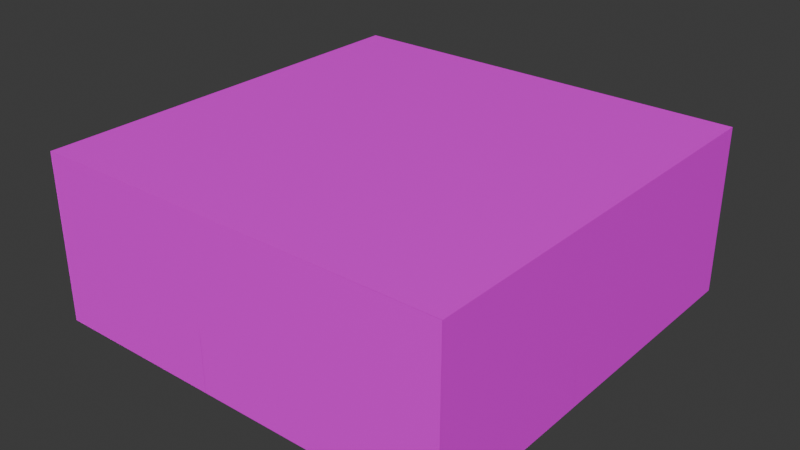 # Source: BasicRoom.blend  (saved by Blender 4.4.30; exported with 4.5.12 LTS)
import bpy
from mathutils import Matrix  # noqa: F401  (used for matrix-valued properties, if any)

bpy.ops.wm.read_factory_settings(use_empty=True)
scene = bpy.context.scene
scene.name = 'Scene'

# ---- collections
col_collection = bpy.data.collections.new('Collection'); scene.collection.children.link(col_collection)

# ---- images (referenced by path relative to the original .blend; pixels are not part of the script)
import os
ASSET_DIR = os.environ.get("B2B_ASSET_DIR", "")  # directory of the original .blend (textures are referenced by path, not embedded)
HERE = os.path.dirname(os.path.abspath(__file__))  # packed textures are extracted next to this script under _unpacked/

def load_image(name, relpath, width, height, colorspace="sRGB"):
    """Load a texture the original file referenced (path relative to the .blend, or extracted next to this script)."""
    p = next((c for c in (os.path.join(HERE, relpath), os.path.join(ASSET_DIR, relpath)) if relpath and os.path.exists(c)), "")
    if p:
        img = bpy.data.images.load(p, check_existing=True)
        img.name = name
    else:  # same state as the original file: an image datablock whose file is absent (Cycles renders it pink)
        img = bpy.data.images.new(name, width, height)
        img.source = "FILE"
        img.filepath = "//" + (relpath or name)
    img.colorspace_settings.name = colorspace
    return img
img_dirt = load_image('dirt', 'dirt.png', 1024, 1024, 'sRGB')

# ---- materials (node trees are filled in below, after node groups)
mat_material = bpy.data.materials.new('Material')
mat_material.alpha_threshold = 0.0
mat_material.use_backface_culling = True
mat_material.roughness = 0.5
mat_material.line_color = (0.0, 0.0, 0.0, 1.0)

# ---- material node trees
mat_material.use_nodes = True; mat_material.node_tree.nodes.clear()
_N = mat_material.node_tree.nodes; _L = mat_material.node_tree.links
n0 = _N.new('ShaderNodeOutputMaterial'); n0.name = 'Material Output'; n0.location = (300, 300)
n1 = _N.new('ShaderNodeBsdfPrincipled'); n1.name = 'Principled BSDF'; n1.location = (10, 300)
n1.inputs[3].default_value = 1.45
n2 = _N.new('ShaderNodeTexImage'); n2.name = 'Image Texture'; n2.location = (-280, 280)
n2.image = img_dirt
_L.new(n1.outputs[0], n0.inputs[0])
_L.new(n2.outputs[0], n1.inputs[0])
n0.is_active_output = True

# ---- world
world_world = bpy.data.worlds.new('World'); scene.world = world_world
world_world.use_nodes = True; world_world.node_tree.nodes.clear()
_N = world_world.node_tree.nodes; _L = world_world.node_tree.links
n0 = _N.new('ShaderNodeOutputWorld'); n0.name = 'World Output'; n0.location = (300, 300)
n1 = _N.new('ShaderNodeBackground'); n1.name = 'Background'; n1.location = (10, 300)
n1.inputs[0].default_value = (0.05088, 0.05088, 0.05088, 1.0)
_L.new(n1.outputs[0], n0.inputs[0])
n0.is_active_output = True
world_world.color = (0.05088, 0.05088, 0.05088)
world_world.sun_shadow_jitter_overblur = 0.0

# ---- meshes
me_cube = bpy.data.meshes.new('Cube')
me_cube.from_pydata([(1.0, 1.0, 1.0), (1.0, 1.0, -1.0), (1.0, -1.0, 1.0), (1.0, -1.0, -1.0), (-1.0, 1.0, 1.0), (-1.0, 1.0, -1.0), (-1.0, -1.0, 1.0), (-1.0, -1.0, -1.0)], [], [(0, 2, 6, 4), (5, 7, 3, 1)])
_uv = me_cube.uv_layers.new(name='UVMap')
_uv.uv.foreach_set('vector', [0.3333, 0.3333, 1.457e-08, 0.3333, 3.974e-08, 3e-15, 0.3333, 2.517e-08, 0.6667, 0.6667, 0.3333, 0.6667, 0.3333, 0.3333, 0.6667, 0.3333])
me_cube.materials.append(mat_material)
me_cube.use_mirror_vertex_groups = False
me_cube.update()
me_cube_001 = bpy.data.meshes.new('Cube.001')
me_cube_001.from_pydata([], [], [])
me_cube_001.materials.append(None)
me_cube_001.update()
me_cube_006 = bpy.data.meshes.new('Cube.006')
me_cube_006.from_pydata([(1.0, 1.0, 1.0), (1.0, 1.0, -1.0), (-1.0, 1.0, 1.0), (-1.0, 1.0, -1.0), (-0.14, 1.0, -1.0), (-0.14, 1.0, -0.25), (0.16, 1.0, -0.25), (0.16, 1.0, -1.0)], [], [(7, 1, 0, 2, 3, 4, 5, 6)])
_uv = me_cube_006.uv_layers.new(name='UVMap')
_uv.uv.foreach_set('vector', [0.6667, 0.86, 0.6667, 1.0, 0.3333, 1.0, 0.3333, 0.6667, 0.6667, 0.6667, 0.6667, 0.81, 0.5417, 0.81, 0.5417, 0.86])
me_cube_006.materials.append(mat_material)
me_cube_006.use_mirror_vertex_groups = False
me_cube_006.update()
me_cube_012 = bpy.data.meshes.new('Cube.012')
me_cube_012.from_pydata([(-0.15, 0.0, -0.375), (-0.15, 0.0, 0.375), (0.15, 0.0, 0.375), (0.15, 0.0, -0.375)], [], [(2, 1, 0, 3)])
_uv = me_cube_012.uv_layers.new(name='UVMap')
_uv.uv.foreach_set('vector', [0.5417, 0.86, 0.5417, 0.81, 0.6667, 0.81, 0.6667, 0.86])
me_cube_012.materials.append(mat_material)
me_cube_012.use_mirror_vertex_groups = False
me_cube_012.update()
me_cube_013 = bpy.data.meshes.new('Cube.013')
me_cube_013.from_pydata([(1.0, 1.0, 1.0), (1.0, 1.0, -1.0), (-1.0, 1.0, 1.0), (-1.0, 1.0, -1.0), (-0.14, 1.0, -1.0), (-0.14, 1.0, -0.25), (0.16, 1.0, -0.25), (0.16, 1.0, -1.0)], [], [(7, 1, 0, 2, 3, 4, 5, 6)])
_uv = me_cube_013.uv_layers.new(name='UVMap')
_uv.uv.foreach_set('vector', [0.6667, 0.86, 0.6667, 1.0, 0.3333, 1.0, 0.3333, 0.6667, 0.6667, 0.6667, 0.6667, 0.81, 0.5417, 0.81, 0.5417, 0.86])
me_cube_013.materials.append(mat_material)
me_cube_013.use_mirror_vertex_groups = False
me_cube_013.update()
me_cube_014 = bpy.data.meshes.new('Cube.014')
me_cube_014.from_pydata([(-0.15, 0.0, -0.375), (-0.15, 0.0, 0.375), (0.15, 0.0, 0.375), (0.15, 0.0, -0.375)], [], [(2, 1, 0, 3)])
_uv = me_cube_014.uv_layers.new(name='UVMap')
_uv.uv.foreach_set('vector', [0.5417, 0.86, 0.5417, 0.81, 0.6667, 0.81, 0.6667, 0.86])
me_cube_014.materials.append(mat_material)
me_cube_014.use_mirror_vertex_groups = False
me_cube_014.update()
me_cube_015 = bpy.data.meshes.new('Cube.015')
me_cube_015.from_pydata([(1.0, 1.0, 1.0), (1.0, 1.0, -1.0), (-1.0, 1.0, 1.0), (-1.0, 1.0, -1.0), (-0.14, 1.0, -1.0), (-0.14, 1.0, -0.25), (0.16, 1.0, -0.25), (0.16, 1.0, -1.0)], [], [(7, 1, 0, 2, 3, 4, 5, 6)])
_uv = me_cube_015.uv_layers.new(name='UVMap')
_uv.uv.foreach_set('vector', [0.6667, 0.86, 0.6667, 1.0, 0.3333, 1.0, 0.3333, 0.6667, 0.6667, 0.6667, 0.6667, 0.81, 0.5417, 0.81, 0.5417, 0.86])
me_cube_015.materials.append(mat_material)
me_cube_015.use_mirror_vertex_groups = False
me_cube_015.update()
me_cube_016 = bpy.data.meshes.new('Cube.016')
me_cube_016.from_pydata([(-0.15, 0.0, -0.375), (-0.15, 0.0, 0.375), (0.15, 0.0, 0.375), (0.15, 0.0, -0.375)], [], [(2, 1, 0, 3)])
_uv = me_cube_016.uv_layers.new(name='UVMap')
_uv.uv.foreach_set('vector', [0.5417, 0.86, 0.5417, 0.81, 0.6667, 0.81, 0.6667, 0.86])
me_cube_016.materials.append(mat_material)
me_cube_016.use_mirror_vertex_groups = False
me_cube_016.update()
me_cube_017 = bpy.data.meshes.new('Cube.017')
me_cube_017.from_pydata([(1.0, 1.0, 1.0), (1.0, 1.0, -1.0), (-1.0, 1.0, 1.0), (-1.0, 1.0, -1.0), (-0.14, 1.0, -1.0), (-0.14, 1.0, -0.25), (0.16, 1.0, -0.25), (0.16, 1.0, -1.0)], [], [(7, 1, 0, 2, 3, 4, 5, 6)])
_uv = me_cube_017.uv_layers.new(name='UVMap')
_uv.uv.foreach_set('vector', [0.6667, 0.86, 0.6667, 1.0, 0.3333, 1.0, 0.3333, 0.6667, 0.6667, 0.6667, 0.6667, 0.81, 0.5417, 0.81, 0.5417, 0.86])
me_cube_017.materials.append(mat_material)
me_cube_017.use_mirror_vertex_groups = False
me_cube_017.update()
me_cube_018 = bpy.data.meshes.new('Cube.018')
me_cube_018.from_pydata([(-0.75, 0.0, -0.75), (-0.75, 0.0, 0.75), (0.75, 0.0, 0.75), (0.75, 0.0, -0.75)], [], [(2, 1, 0, 3)])
_uv = me_cube_018.uv_layers.new(name='UVMap')
_uv.uv.foreach_set('vector', [0.5417, 0.86, 0.5417, 0.81, 0.6667, 0.81, 0.6667, 0.86])
me_cube_018.materials.append(mat_material)
me_cube_018.use_mirror_vertex_groups = False
me_cube_018.update()

# ---- objects
ob_floor = bpy.data.objects.new('Floor', me_cube)
ob_doorframe3 = bpy.data.objects.new('DoorFrame3', me_cube_001)
ob_wall = bpy.data.objects.new('Wall', me_cube_006)
ob_doorframe4 = bpy.data.objects.new('DoorFrame4', me_cube_001)
ob_doorframe1 = bpy.data.objects.new('DoorFrame1', me_cube_001)
ob_doorframe2 = bpy.data.objects.new('DoorFrame2', me_cube_001)
ob_doorway4 = bpy.data.objects.new('DoorWay4', me_cube_012)
ob_wall_001 = bpy.data.objects.new('Wall.001', me_cube_013)
ob_doorway1 = bpy.data.objects.new('DoorWay1', me_cube_014)
ob_wall_002 = bpy.data.objects.new('Wall.002', me_cube_015)
ob_doorway2 = bpy.data.objects.new('DoorWay2', me_cube_016)
ob_wall_003 = bpy.data.objects.new('Wall.003', me_cube_017)
ob_doorway3 = bpy.data.objects.new('DoorWay3', me_cube_018)

# ---- transforms, parenting, visibility, modifiers, constraints
ob_floor.location = (0.0, 0.0, 2.0)
ob_floor.scale = (5.0, 5.0, 2.0)
ob_floor.lock_rotations_4d = False
ob_floor.empty_display_type = 'ARROWS'
ob_floor.lineart.crease_threshold = 0.0
ob_doorframe3.location = (0.0, 5.0, 0.0)
ob_wall.location = (0.0, 0.0, 2.0)
ob_wall.rotation_euler = (0.0, -0.0, -1.571)
ob_wall.scale = (5.0, 5.0, 2.0)
ob_wall.lock_rotations_4d = False
ob_wall.empty_display_type = 'ARROWS'
ob_wall.lineart.crease_threshold = 0.0
ob_doorframe4.location = (5.0, 4.768e-07, 0.0)
ob_doorframe4.rotation_euler = (0.0, -0.0, -1.571)
ob_doorframe1.location = (9.537e-07, -5.0, 0.0)
ob_doorframe1.rotation_euler = (0.0, -0.0, -3.142)
ob_doorframe2.location = (-5.0, -1.431e-06, 0.0)
ob_doorframe2.rotation_euler = (0.0, -0.0, -4.712)
ob_doorway4.location = (5.0, -0.05, 0.75)
ob_doorway4.rotation_euler = (0.0, -0.0, -1.571)
ob_doorway4.scale = (5.0, 5.0, 2.0)
ob_doorway4.lock_rotations_4d = False
ob_doorway4.empty_display_type = 'ARROWS'
ob_doorway4.lineart.crease_threshold = 0.0
ob_wall_001.location = (0.0, 0.0, 2.0)
ob_wall_001.rotation_euler = (0.0, -0.0, -3.142)
ob_wall_001.scale = (5.0, 5.0, 2.0)
ob_wall_001.lock_rotations_4d = False
ob_wall_001.empty_display_type = 'ARROWS'
ob_wall_001.lineart.crease_threshold = 0.0
ob_doorway1.location = (-0.05, -5.0, 0.75)
ob_doorway1.rotation_euler = (0.0, -0.0, -3.142)
ob_doorway1.scale = (5.0, 5.0, 2.0)
ob_doorway1.lock_rotations_4d = False
ob_doorway1.empty_display_type = 'ARROWS'
ob_doorway1.lineart.crease_threshold = 0.0
ob_wall_002.location = (0.0, 0.0, 2.0)
ob_wall_002.rotation_euler = (0.0, -0.0, -4.712)
ob_wall_002.scale = (5.0, 5.0, 2.0)
ob_wall_002.lock_rotations_4d = False
ob_wall_002.empty_display_type = 'ARROWS'
ob_wall_002.lineart.crease_threshold = 0.0
ob_doorway2.location = (-5.0, 0.05, 0.75)
ob_doorway2.rotation_euler = (0.0, -0.0, -4.712)
ob_doorway2.scale = (5.0, 5.0, 2.0)
ob_doorway2.lock_rotations_4d = False
ob_doorway2.empty_display_type = 'ARROWS'
ob_doorway2.lineart.crease_threshold = 0.0
ob_wall_003.location = (0.0, 0.0, 2.0)
ob_wall_003.rotation_euler = (0.0, -0.0, -6.283)
ob_wall_003.scale = (5.0, 5.0, 2.0)
ob_wall_003.lock_rotations_4d = False
ob_wall_003.empty_display_type = 'ARROWS'
ob_wall_003.lineart.crease_threshold = 0.0
ob_doorway3.location = (0.05, 5.0, 0.75)
ob_doorway3.lock_rotations_4d = False
ob_doorway3.empty_display_type = 'ARROWS'
ob_doorway3.lineart.crease_threshold = 0.0

# ---- collection membership
col_collection.objects.link(ob_floor)
col_collection.objects.link(ob_doorframe3)
col_collection.objects.link(ob_wall)
col_collection.objects.link(ob_doorframe4)
col_collection.objects.link(ob_doorframe1)
col_collection.objects.link(ob_doorframe2)
col_collection.objects.link(ob_doorway4)
col_collection.objects.link(ob_wall_001)
col_collection.objects.link(ob_doorway1)
col_collection.objects.link(ob_wall_002)
col_collection.objects.link(ob_doorway2)
col_collection.objects.link(ob_wall_003)
col_collection.objects.link(ob_doorway3)

# ---- scene / render settings (as saved in the file)
scene.frame_start = 1; scene.frame_end = 250; scene.frame_set(1)
scene.render.engine = 'BLENDER_EEVEE_NEXT'
bpy.context.view_layer.update()

# ---- added for rendering (the .blend has no active camera and no usable light): camera, sun
cam_auto = bpy.data.cameras.new('AutoCamera')
cam_auto.lens = 50.0
cam_auto.sensor_width = 36.0
cam_auto.clip_end = 1000.0
ob_auto_camera = bpy.data.objects.new('AutoCamera', cam_auto)
scene.collection.objects.link(ob_auto_camera)
ob_auto_camera.location = (13.598, -16.3176, 12.8784)
ob_auto_camera.rotation_euler = (1.09748, -7.21219e-08, 0.694738)
scene.camera = ob_auto_camera
light_auto_sun = bpy.data.lights.new('AutoSun', 'SUN')
light_auto_sun.energy = 3.0
light_auto_sun.angle = 0.0523599
ob_auto_sun = bpy.data.objects.new('AutoSun', light_auto_sun)
scene.collection.objects.link(ob_auto_sun)
ob_auto_sun.rotation_euler = (0.872665, 0.174533, 0.523599)
bpy.context.view_layer.update()
